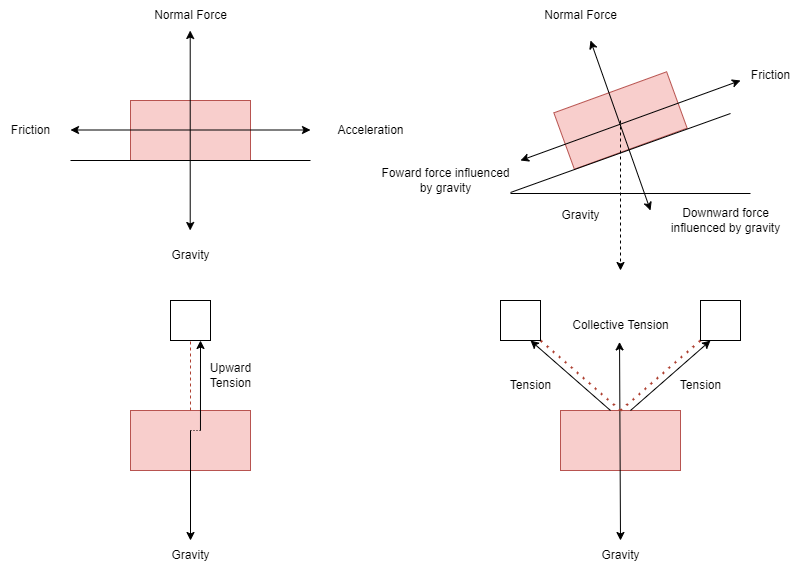

The diagram above was exported from draw.io. Its source (the exported page's mxGraphModel, read from the mxfile embedded in the PNG):
<mxGraphModel dx="896" dy="457" grid="1" gridSize="10" guides="1" tooltips="1" connect="1" arrows="1" fold="1" page="1" pageScale="1" pageWidth="850" pageHeight="1100" math="0" shadow="0">
  <root>
    <mxCell id="0" />
    <mxCell id="1" parent="0" />
    <mxCell id="6u130q8UQikrP5WVei1l-1" value="" style="rounded=0;whiteSpace=wrap;html=1;fillColor=#f8cecc;strokeColor=#b85450;" vertex="1" parent="1">
      <mxGeometry x="140" y="140" width="120" height="60" as="geometry" />
    </mxCell>
    <mxCell id="6u130q8UQikrP5WVei1l-2" value="" style="endArrow=none;html=1;rounded=0;" edge="1" parent="1">
      <mxGeometry width="50" height="50" relative="1" as="geometry">
        <mxPoint x="80" y="200" as="sourcePoint" />
        <mxPoint x="320" y="200" as="targetPoint" />
      </mxGeometry>
    </mxCell>
    <mxCell id="6u130q8UQikrP5WVei1l-4" value="" style="endArrow=classic;startArrow=classic;html=1;rounded=0;" edge="1" parent="1">
      <mxGeometry width="50" height="50" relative="1" as="geometry">
        <mxPoint x="199.71" y="270" as="sourcePoint" />
        <mxPoint x="199.71" y="70" as="targetPoint" />
      </mxGeometry>
    </mxCell>
    <mxCell id="6u130q8UQikrP5WVei1l-5" value="" style="endArrow=classic;startArrow=classic;html=1;rounded=0;" edge="1" parent="1">
      <mxGeometry width="50" height="50" relative="1" as="geometry">
        <mxPoint x="80" y="169.5" as="sourcePoint" />
        <mxPoint x="320" y="169.5" as="targetPoint" />
      </mxGeometry>
    </mxCell>
    <mxCell id="6u130q8UQikrP5WVei1l-6" value="Gravity" style="text;html=1;align=center;verticalAlign=middle;resizable=0;points=[];autosize=1;strokeColor=none;fillColor=none;" vertex="1" parent="1">
      <mxGeometry x="170" y="280" width="60" height="30" as="geometry" />
    </mxCell>
    <mxCell id="6u130q8UQikrP5WVei1l-7" value="Foward force influenced &lt;br&gt;by gravity" style="text;html=1;align=center;verticalAlign=middle;resizable=0;points=[];autosize=1;strokeColor=none;fillColor=none;" vertex="1" parent="1">
      <mxGeometry x="380" y="200" width="150" height="40" as="geometry" />
    </mxCell>
    <mxCell id="6u130q8UQikrP5WVei1l-8" value="Friction" style="text;html=1;align=center;verticalAlign=middle;resizable=0;points=[];autosize=1;strokeColor=none;fillColor=none;" vertex="1" parent="1">
      <mxGeometry x="10" y="155" width="60" height="30" as="geometry" />
    </mxCell>
    <mxCell id="6u130q8UQikrP5WVei1l-9" value="Normal Force" style="text;html=1;align=center;verticalAlign=middle;resizable=0;points=[];autosize=1;strokeColor=none;fillColor=none;" vertex="1" parent="1">
      <mxGeometry x="150" y="40" width="100" height="30" as="geometry" />
    </mxCell>
    <mxCell id="6u130q8UQikrP5WVei1l-12" value="" style="rounded=0;whiteSpace=wrap;html=1;fillColor=#f8cecc;strokeColor=#b85450;rotation=340;" vertex="1" parent="1">
      <mxGeometry x="570" y="130" width="120" height="60" as="geometry" />
    </mxCell>
    <mxCell id="6u130q8UQikrP5WVei1l-13" value="" style="endArrow=none;html=1;rounded=0;" edge="1" parent="1">
      <mxGeometry width="50" height="50" relative="1" as="geometry">
        <mxPoint x="520" y="233" as="sourcePoint" />
        <mxPoint x="760" y="233" as="targetPoint" />
      </mxGeometry>
    </mxCell>
    <mxCell id="6u130q8UQikrP5WVei1l-15" value="" style="endArrow=classic;startArrow=classic;html=1;rounded=0;" edge="1" parent="1">
      <mxGeometry width="50" height="50" relative="1" as="geometry">
        <mxPoint x="530" y="200" as="sourcePoint" />
        <mxPoint x="750" y="120" as="targetPoint" />
      </mxGeometry>
    </mxCell>
    <mxCell id="6u130q8UQikrP5WVei1l-16" value="Downward force &lt;br&gt;influenced by gravity" style="text;html=1;align=center;verticalAlign=middle;resizable=0;points=[];autosize=1;strokeColor=none;fillColor=none;" vertex="1" parent="1">
      <mxGeometry x="670" y="240" width="130" height="40" as="geometry" />
    </mxCell>
    <mxCell id="6u130q8UQikrP5WVei1l-17" value="Friction" style="text;html=1;align=center;verticalAlign=middle;resizable=0;points=[];autosize=1;strokeColor=none;fillColor=none;" vertex="1" parent="1">
      <mxGeometry x="750" y="100" width="60" height="30" as="geometry" />
    </mxCell>
    <mxCell id="6u130q8UQikrP5WVei1l-18" value="Normal Force" style="text;html=1;align=center;verticalAlign=middle;resizable=0;points=[];autosize=1;strokeColor=none;fillColor=none;" vertex="1" parent="1">
      <mxGeometry x="540" y="40" width="100" height="30" as="geometry" />
    </mxCell>
    <mxCell id="6u130q8UQikrP5WVei1l-19" value="" style="endArrow=none;html=1;rounded=0;" edge="1" parent="1">
      <mxGeometry width="50" height="50" relative="1" as="geometry">
        <mxPoint x="520" y="232" as="sourcePoint" />
        <mxPoint x="740" y="153" as="targetPoint" />
      </mxGeometry>
    </mxCell>
    <mxCell id="6u130q8UQikrP5WVei1l-20" value="" style="endArrow=classic;startArrow=classic;html=1;rounded=0;" edge="1" parent="1">
      <mxGeometry width="50" height="50" relative="1" as="geometry">
        <mxPoint x="660" y="250" as="sourcePoint" />
        <mxPoint x="600" y="80" as="targetPoint" />
      </mxGeometry>
    </mxCell>
    <mxCell id="6u130q8UQikrP5WVei1l-21" value="" style="endArrow=classic;html=1;rounded=0;dashed=1;" edge="1" parent="1">
      <mxGeometry width="50" height="50" relative="1" as="geometry">
        <mxPoint x="630" y="160" as="sourcePoint" />
        <mxPoint x="630" y="310" as="targetPoint" />
      </mxGeometry>
    </mxCell>
    <mxCell id="6u130q8UQikrP5WVei1l-22" value="Gravity" style="text;html=1;align=center;verticalAlign=middle;resizable=0;points=[];autosize=1;strokeColor=none;fillColor=none;" vertex="1" parent="1">
      <mxGeometry x="560" y="240" width="60" height="30" as="geometry" />
    </mxCell>
    <mxCell id="6u130q8UQikrP5WVei1l-23" value="Acceleration&lt;br&gt;" style="text;html=1;align=center;verticalAlign=middle;resizable=0;points=[];autosize=1;strokeColor=none;fillColor=none;" vertex="1" parent="1">
      <mxGeometry x="335" y="155" width="90" height="30" as="geometry" />
    </mxCell>
    <mxCell id="6u130q8UQikrP5WVei1l-24" value="" style="rounded=0;whiteSpace=wrap;html=1;fillColor=#f8cecc;strokeColor=#b85450;" vertex="1" parent="1">
      <mxGeometry x="140" y="450" width="120" height="60" as="geometry" />
    </mxCell>
    <mxCell id="6u130q8UQikrP5WVei1l-26" value="" style="endArrow=none;startArrow=classic;html=1;rounded=0;endFill=0;" edge="1" parent="1">
      <mxGeometry width="50" height="50" relative="1" as="geometry">
        <mxPoint x="200" y="580" as="sourcePoint" />
        <mxPoint x="200" y="470" as="targetPoint" />
      </mxGeometry>
    </mxCell>
    <mxCell id="6u130q8UQikrP5WVei1l-28" value="Gravity" style="text;html=1;align=center;verticalAlign=middle;resizable=0;points=[];autosize=1;strokeColor=none;fillColor=none;" vertex="1" parent="1">
      <mxGeometry x="170" y="580" width="60" height="30" as="geometry" />
    </mxCell>
    <mxCell id="6u130q8UQikrP5WVei1l-33" value="" style="rounded=0;whiteSpace=wrap;html=1;" vertex="1" parent="1">
      <mxGeometry x="180" y="340" width="40" height="40" as="geometry" />
    </mxCell>
    <mxCell id="6u130q8UQikrP5WVei1l-37" value="Upward&lt;br&gt;Tension" style="text;html=1;align=center;verticalAlign=middle;resizable=0;points=[];autosize=1;strokeColor=none;fillColor=none;" vertex="1" parent="1">
      <mxGeometry x="210" y="395" width="60" height="40" as="geometry" />
    </mxCell>
    <mxCell id="6u130q8UQikrP5WVei1l-39" value="" style="rounded=0;whiteSpace=wrap;html=1;fillColor=#f8cecc;strokeColor=#b85450;" vertex="1" parent="1">
      <mxGeometry x="570" y="450" width="120" height="60" as="geometry" />
    </mxCell>
    <mxCell id="6u130q8UQikrP5WVei1l-40" value="" style="endArrow=classic;startArrow=classic;html=1;rounded=0;entryX=0.492;entryY=1.047;entryDx=0;entryDy=0;entryPerimeter=0;" edge="1" parent="1" target="6u130q8UQikrP5WVei1l-42">
      <mxGeometry width="50" height="50" relative="1" as="geometry">
        <mxPoint x="630" y="579.9999999999998" as="sourcePoint" />
        <mxPoint x="630" y="389.9999999999998" as="targetPoint" />
      </mxGeometry>
    </mxCell>
    <mxCell id="6u130q8UQikrP5WVei1l-41" value="Gravity" style="text;html=1;align=center;verticalAlign=middle;resizable=0;points=[];autosize=1;strokeColor=none;fillColor=none;" vertex="1" parent="1">
      <mxGeometry x="600" y="580" width="60" height="30" as="geometry" />
    </mxCell>
    <mxCell id="6u130q8UQikrP5WVei1l-42" value="Collective Tension" style="text;html=1;align=center;verticalAlign=middle;resizable=0;points=[];autosize=1;strokeColor=none;fillColor=none;" vertex="1" parent="1">
      <mxGeometry x="570" y="350" width="120" height="30" as="geometry" />
    </mxCell>
    <mxCell id="6u130q8UQikrP5WVei1l-43" value="" style="endArrow=none;dashed=1;html=1;dashPattern=1 3;strokeWidth=2;rounded=0;fillColor=#fad9d5;strokeColor=#ae4132;" edge="1" parent="1">
      <mxGeometry width="50" height="50" relative="1" as="geometry">
        <mxPoint x="630" y="449.9999999999998" as="sourcePoint" />
        <mxPoint x="550" y="380" as="targetPoint" />
      </mxGeometry>
    </mxCell>
    <mxCell id="6u130q8UQikrP5WVei1l-44" value="" style="endArrow=none;dashed=1;html=1;dashPattern=1 3;strokeWidth=2;rounded=0;exitX=0.5;exitY=0;exitDx=0;exitDy=0;fillColor=#fad9d5;strokeColor=#ae4132;" edge="1" parent="1" source="6u130q8UQikrP5WVei1l-39">
      <mxGeometry width="50" height="50" relative="1" as="geometry">
        <mxPoint x="670" y="420" as="sourcePoint" />
        <mxPoint x="710" y="380" as="targetPoint" />
      </mxGeometry>
    </mxCell>
    <mxCell id="6u130q8UQikrP5WVei1l-45" value="" style="rounded=0;whiteSpace=wrap;html=1;" vertex="1" parent="1">
      <mxGeometry x="510" y="340" width="40" height="40" as="geometry" />
    </mxCell>
    <mxCell id="6u130q8UQikrP5WVei1l-46" value="" style="rounded=0;whiteSpace=wrap;html=1;" vertex="1" parent="1">
      <mxGeometry x="710" y="340" width="40" height="40" as="geometry" />
    </mxCell>
    <mxCell id="6u130q8UQikrP5WVei1l-47" value="" style="endArrow=classic;html=1;rounded=0;" edge="1" parent="1">
      <mxGeometry width="50" height="50" relative="1" as="geometry">
        <mxPoint x="640" y="449.9999999999998" as="sourcePoint" />
        <mxPoint x="720" y="380" as="targetPoint" />
      </mxGeometry>
    </mxCell>
    <mxCell id="6u130q8UQikrP5WVei1l-48" value="" style="endArrow=classic;html=1;rounded=0;" edge="1" parent="1">
      <mxGeometry width="50" height="50" relative="1" as="geometry">
        <mxPoint x="620" y="449.9999999999998" as="sourcePoint" />
        <mxPoint x="540" y="380" as="targetPoint" />
      </mxGeometry>
    </mxCell>
    <mxCell id="6u130q8UQikrP5WVei1l-49" value="Tension" style="text;html=1;align=center;verticalAlign=middle;resizable=0;points=[];autosize=1;strokeColor=none;fillColor=none;" vertex="1" parent="1">
      <mxGeometry x="680" y="410" width="60" height="30" as="geometry" />
    </mxCell>
    <mxCell id="6u130q8UQikrP5WVei1l-50" value="Tension" style="text;html=1;align=center;verticalAlign=middle;resizable=0;points=[];autosize=1;strokeColor=none;fillColor=none;" vertex="1" parent="1">
      <mxGeometry x="510" y="410" width="60" height="30" as="geometry" />
    </mxCell>
    <mxCell id="6u130q8UQikrP5WVei1l-51" value="" style="endArrow=none;html=1;rounded=0;entryX=0.5;entryY=1;entryDx=0;entryDy=0;fillColor=#fad9d5;strokeColor=#ae4132;dashed=1;endFill=0;" edge="1" parent="1" target="6u130q8UQikrP5WVei1l-33">
      <mxGeometry width="50" height="50" relative="1" as="geometry">
        <mxPoint x="200" y="450" as="sourcePoint" />
        <mxPoint x="270" y="400" as="targetPoint" />
      </mxGeometry>
    </mxCell>
    <mxCell id="6u130q8UQikrP5WVei1l-52" value="" style="endArrow=classic;html=1;rounded=0;entryX=0.5;entryY=1;entryDx=0;entryDy=0;endFill=1;exitX=0.583;exitY=0.333;exitDx=0;exitDy=0;exitPerimeter=0;" edge="1" parent="1" source="6u130q8UQikrP5WVei1l-24">
      <mxGeometry width="50" height="50" relative="1" as="geometry">
        <mxPoint x="210" y="450" as="sourcePoint" />
        <mxPoint x="210" y="380.0000000000001" as="targetPoint" />
      </mxGeometry>
    </mxCell>
    <mxCell id="6u130q8UQikrP5WVei1l-53" value="" style="endArrow=none;dashed=1;html=1;dashPattern=1 2;strokeWidth=1;rounded=0;" edge="1" parent="1">
      <mxGeometry width="50" height="50" relative="1" as="geometry">
        <mxPoint x="200" y="470" as="sourcePoint" />
        <mxPoint x="210" y="470" as="targetPoint" />
      </mxGeometry>
    </mxCell>
  </root>
</mxGraphModel>